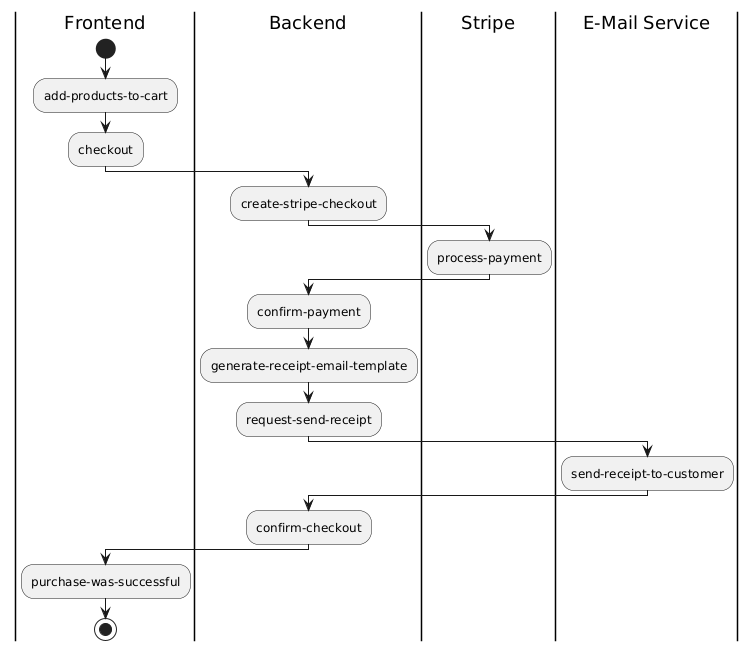

The diagram above was rendered by PlantUML. Its source (embedded in the PNG):
@startuml
|Frontend|
start
:add-products-to-cart;
:checkout;

|Backend|
:create-stripe-checkout;

|Stripe|
:process-payment;

|Backend|
:confirm-payment;
:generate-receipt-email-template;
:request-send-receipt;

|E-Mail Service|
:send-receipt-to-customer;

|Backend|
:confirm-checkout;

|Frontend|
:purchase-was-successful;

stop
@enduml